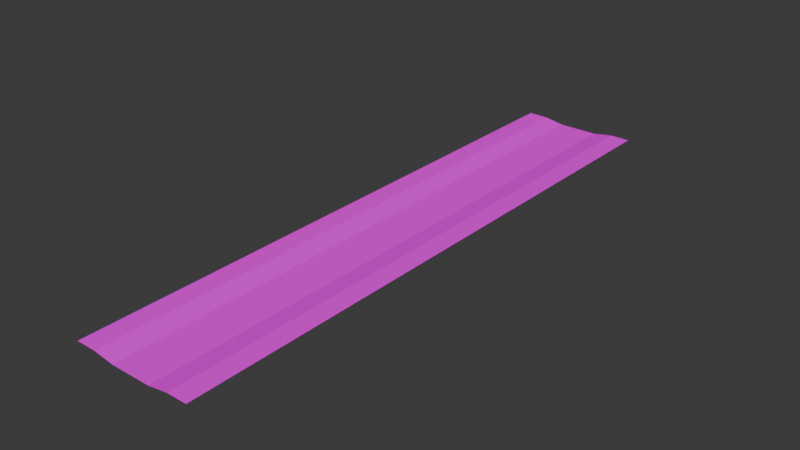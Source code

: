 # Source: road.blend  (saved by Blender 5.0.119; exported with 4.5.12 LTS)
import bpy
from mathutils import Matrix  # noqa: F401  (used for matrix-valued properties, if any)

bpy.ops.wm.read_factory_settings(use_empty=True)
scene = bpy.context.scene
scene.name = 'Scene'

# ---- collections
col_collection = bpy.data.collections.new('Collection'); scene.collection.children.link(col_collection)

# ---- images (referenced by path relative to the original .blend; pixels are not part of the script)
import os
ASSET_DIR = os.environ.get("B2B_ASSET_DIR", "")  # directory of the original .blend (textures are referenced by path, not embedded)
HERE = os.path.dirname(os.path.abspath(__file__))  # packed textures are extracted next to this script under _unpacked/

def load_image(name, relpath, width, height, colorspace="sRGB"):
    """Load a texture the original file referenced (path relative to the .blend, or extracted next to this script)."""
    p = next((c for c in (os.path.join(HERE, relpath), os.path.join(ASSET_DIR, relpath)) if relpath and os.path.exists(c)), "")
    if p:
        img = bpy.data.images.load(p, check_existing=True)
        img.name = name
    else:  # same state as the original file: an image datablock whose file is absent (Cycles renders it pink)
        img = bpy.data.images.new(name, width, height)
        img.source = "FILE"
        img.filepath = "//" + (relpath or name)
    img.colorspace_settings.name = colorspace
    return img
img_tree_psd = load_image('tree.psd', 'textures/tree.psd', 1024, 1024, 'sRGB')

# ---- materials (node trees are filled in below, after node groups)
mat_material_002 = bpy.data.materials.new('Material.002')

# ---- material node trees
mat_material_002.use_nodes = True; mat_material_002.node_tree.nodes.clear()
_N = mat_material_002.node_tree.nodes; _L = mat_material_002.node_tree.links
n0 = _N.new('ShaderNodeBsdfPrincipled'); n0.name = 'Principled BSDF'; n0.location = (-200, 100)
n0.inputs[2].default_value = 1.0
n0.inputs[3].default_value = 1.0
n1 = _N.new('ShaderNodeOutputMaterial'); n1.name = 'Material Output'; n1.location = (200, 100)
n2 = _N.new('ShaderNodeTexImage'); n2.name = 'Image Texture'; n2.location = (-570, 156)
n2.image = img_tree_psd
_L.new(n0.outputs[0], n1.inputs[0])
_L.new(n2.outputs[0], n0.inputs[0])
n1.is_active_output = True

# ---- world
world_world = bpy.data.worlds.new('World'); scene.world = world_world
world_world.use_nodes = True; world_world.node_tree.nodes.clear()
_N = world_world.node_tree.nodes; _L = world_world.node_tree.links
n0 = _N.new('ShaderNodeOutputWorld'); n0.name = 'World Output'; n0.location = (200, 100)
n1 = _N.new('ShaderNodeBackground'); n1.name = 'Background'; n1.location = (-200, 100)
n1.inputs[0].default_value = (0.05088, 0.05088, 0.05088, 1.0)
_L.new(n1.outputs[0], n0.inputs[0])
n0.is_active_output = True
world_world.color = (0.05088, 0.05088, 0.05088)
world_world.sun_shadow_jitter_overblur = 0.0

# ---- meshes
me_plane = bpy.data.meshes.new('Plane')
me_plane.from_pydata([(-7.184, -35.32, 0.3846), (7.184, -35.32, 0.3846), (-7.184, 35.32, 0.3846), (7.184, 35.32, 0.3846), (-4.789, -35.32, 0.3846), (-2.395, -35.32, 0.0), (0.0, -35.32, 0.0), (2.395, -35.32, 0.0), (4.789, -35.32, 0.3846), (4.789, 35.32, 0.3846), (2.395, 35.32, 0.0), (0.0, 35.32, 0.0), (-2.395, 35.32, 0.0), (-4.789, 35.32, 0.3846)], [], [(8, 1, 3, 9), (0, 4, 13, 2), (4, 5, 12, 13), (5, 6, 11, 12), (6, 7, 10, 11), (7, 8, 9, 10)])
_uv = me_plane.uv_layers.new(name='UVMap')
_uv.uv.foreach_set('vector', [0.7991, 1.0, 0.7588, 1.0, 0.7588, 4.509e-05, 0.7991, 4.509e-05, 1.0, 1.0, 0.9599, 1.0, 0.9599, 4.509e-05, 1.0, 4.509e-05, 0.9599, 1.0, 0.9197, 1.0, 0.9197, 4.509e-05, 0.9599, 4.509e-05, 0.9197, 1.0, 0.8795, 1.0, 0.8795, 4.509e-05, 0.9197, 4.509e-05, 0.8795, 1.0, 0.8393, 1.0, 0.8393, 4.509e-05, 0.8795, 4.509e-05, 0.8393, 1.0, 0.7991, 1.0, 0.7991, 4.509e-05, 0.8393, 4.509e-05])
me_plane.materials.append(mat_material_002)
me_plane.update()

# ---- objects
ob_plane = bpy.data.objects.new('Plane', me_plane)

# ---- transforms, parenting, visibility, modifiers, constraints
ob_plane.location = (0.0, 0.0, 0.0)

# ---- collection membership
col_collection.objects.link(ob_plane)

# ---- scene / render settings (as saved in the file)
scene.frame_start = 1; scene.frame_end = 250; scene.frame_set(14)
scene.render.engine = 'BLENDER_EEVEE_NEXT'
scene.render.bake_bias = 0.0
scene.render.bake_samples = 0
scene.cycles.sampling_pattern = 'TABULATED_SOBOL'
scene.eevee.use_volume_custom_range = False
bpy.context.view_layer.update()

# ---- added for rendering (the .blend has no active camera and no usable light): camera, sun
cam_auto = bpy.data.cameras.new('AutoCamera')
cam_auto.lens = 50.0
cam_auto.sensor_width = 36.0
cam_auto.clip_end = 1170.46
ob_auto_camera = bpy.data.objects.new('AutoCamera', cam_auto)
scene.collection.objects.link(ob_auto_camera)
ob_auto_camera.location = (66.693, -80.0317, 53.5467)
ob_auto_camera.rotation_euler = (1.09748, -7.21219e-08, 0.694738)
scene.camera = ob_auto_camera
light_auto_sun = bpy.data.lights.new('AutoSun', 'SUN')
light_auto_sun.energy = 3.0
light_auto_sun.angle = 0.0523599
ob_auto_sun = bpy.data.objects.new('AutoSun', light_auto_sun)
scene.collection.objects.link(ob_auto_sun)
ob_auto_sun.rotation_euler = (0.872665, 0.174533, 0.523599)
bpy.context.view_layer.update()

